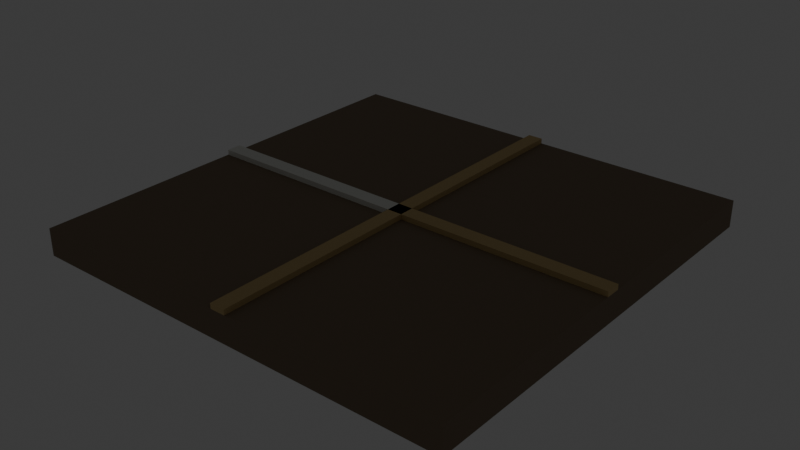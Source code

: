 # Source: source.blend  (saved by Blender 5.2.44; exported with 4.5.12 LTS)
import bpy
from mathutils import Matrix  # noqa: F401  (used for matrix-valued properties, if any)

bpy.ops.wm.read_factory_settings(use_empty=True)
scene = bpy.context.scene
scene.name = 'Scene'

# ---- collections
col_collection = bpy.data.collections.new('Collection'); scene.collection.children.link(col_collection)
col_terrain_grass_flat = bpy.data.collections.new('terrain-grass-flat'); scene.collection.children.link(col_terrain_grass_flat)
col_terrain_grass_block = bpy.data.collections.new('terrain-grass-block'); scene.collection.children.link(col_terrain_grass_block)
col_terrain_grass_edge = bpy.data.collections.new('terrain-grass-edge'); scene.collection.children.link(col_terrain_grass_edge)
col_terrain_grass_outer_corner = bpy.data.collections.new('terrain-grass-outer-corner'); scene.collection.children.link(col_terrain_grass_outer_corner)
col_terrain_grass_inner_corner = bpy.data.collections.new('terrain-grass-inner-corner'); scene.collection.children.link(col_terrain_grass_inner_corner)
col_terrain_grass_slope = bpy.data.collections.new('terrain-grass-slope'); scene.collection.children.link(col_terrain_grass_slope)
col_terrain_grass_stairs = bpy.data.collections.new('terrain-grass-stairs'); scene.collection.children.link(col_terrain_grass_stairs)
col_terrain_grass_pillar = bpy.data.collections.new('terrain-grass-pillar'); scene.collection.children.link(col_terrain_grass_pillar)
col_terrain_soil_flat = bpy.data.collections.new('terrain-soil-flat'); scene.collection.children.link(col_terrain_soil_flat)
col_terrain_soil_block = bpy.data.collections.new('terrain-soil-block'); scene.collection.children.link(col_terrain_soil_block)
col_terrain_soil_edge = bpy.data.collections.new('terrain-soil-edge'); scene.collection.children.link(col_terrain_soil_edge)
col_terrain_soil_outer_corner = bpy.data.collections.new('terrain-soil-outer-corner'); scene.collection.children.link(col_terrain_soil_outer_corner)
col_terrain_soil_inner_corner = bpy.data.collections.new('terrain-soil-inner-corner'); scene.collection.children.link(col_terrain_soil_inner_corner)
col_terrain_soil_slope = bpy.data.collections.new('terrain-soil-slope'); scene.collection.children.link(col_terrain_soil_slope)
col_terrain_soil_stairs = bpy.data.collections.new('terrain-soil-stairs'); scene.collection.children.link(col_terrain_soil_stairs)
col_terrain_soil_pillar = bpy.data.collections.new('terrain-soil-pillar'); scene.collection.children.link(col_terrain_soil_pillar)
col_terrain_sand_flat = bpy.data.collections.new('terrain-sand-flat'); scene.collection.children.link(col_terrain_sand_flat)
col_terrain_sand_block = bpy.data.collections.new('terrain-sand-block'); scene.collection.children.link(col_terrain_sand_block)
col_terrain_sand_edge = bpy.data.collections.new('terrain-sand-edge'); scene.collection.children.link(col_terrain_sand_edge)
col_terrain_sand_outer_corner = bpy.data.collections.new('terrain-sand-outer-corner'); scene.collection.children.link(col_terrain_sand_outer_corner)
col_terrain_sand_inner_corner = bpy.data.collections.new('terrain-sand-inner-corner'); scene.collection.children.link(col_terrain_sand_inner_corner)
col_terrain_sand_slope = bpy.data.collections.new('terrain-sand-slope'); scene.collection.children.link(col_terrain_sand_slope)
col_terrain_sand_stairs = bpy.data.collections.new('terrain-sand-stairs'); scene.collection.children.link(col_terrain_sand_stairs)
col_terrain_sand_pillar = bpy.data.collections.new('terrain-sand-pillar'); scene.collection.children.link(col_terrain_sand_pillar)
col_terrain_rock_flat = bpy.data.collections.new('terrain-rock-flat'); scene.collection.children.link(col_terrain_rock_flat)
col_terrain_rock_block = bpy.data.collections.new('terrain-rock-block'); scene.collection.children.link(col_terrain_rock_block)
col_terrain_rock_edge = bpy.data.collections.new('terrain-rock-edge'); scene.collection.children.link(col_terrain_rock_edge)
col_terrain_rock_outer_corner = bpy.data.collections.new('terrain-rock-outer-corner'); scene.collection.children.link(col_terrain_rock_outer_corner)
col_terrain_rock_inner_corner = bpy.data.collections.new('terrain-rock-inner-corner'); scene.collection.children.link(col_terrain_rock_inner_corner)
col_terrain_rock_slope = bpy.data.collections.new('terrain-rock-slope'); scene.collection.children.link(col_terrain_rock_slope)
col_terrain_rock_stairs = bpy.data.collections.new('terrain-rock-stairs'); scene.collection.children.link(col_terrain_rock_stairs)
col_terrain_rock_pillar = bpy.data.collections.new('terrain-rock-pillar'); scene.collection.children.link(col_terrain_rock_pillar)
col_terrain_snow_flat = bpy.data.collections.new('terrain-snow-flat'); scene.collection.children.link(col_terrain_snow_flat)
col_terrain_snow_block = bpy.data.collections.new('terrain-snow-block'); scene.collection.children.link(col_terrain_snow_block)
col_terrain_snow_edge = bpy.data.collections.new('terrain-snow-edge'); scene.collection.children.link(col_terrain_snow_edge)
col_terrain_snow_outer_corner = bpy.data.collections.new('terrain-snow-outer-corner'); scene.collection.children.link(col_terrain_snow_outer_corner)
col_terrain_snow_inner_corner = bpy.data.collections.new('terrain-snow-inner-corner'); scene.collection.children.link(col_terrain_snow_inner_corner)
col_terrain_snow_slope = bpy.data.collections.new('terrain-snow-slope'); scene.collection.children.link(col_terrain_snow_slope)
col_terrain_snow_stairs = bpy.data.collections.new('terrain-snow-stairs'); scene.collection.children.link(col_terrain_snow_stairs)
col_terrain_snow_pillar = bpy.data.collections.new('terrain-snow-pillar'); scene.collection.children.link(col_terrain_snow_pillar)
col_terrain_metal_flat = bpy.data.collections.new('terrain-metal-flat'); scene.collection.children.link(col_terrain_metal_flat)
col_terrain_metal_block = bpy.data.collections.new('terrain-metal-block'); scene.collection.children.link(col_terrain_metal_block)
col_terrain_metal_edge = bpy.data.collections.new('terrain-metal-edge'); scene.collection.children.link(col_terrain_metal_edge)
col_terrain_metal_outer_corner = bpy.data.collections.new('terrain-metal-outer-corner'); scene.collection.children.link(col_terrain_metal_outer_corner)
col_terrain_metal_inner_corner = bpy.data.collections.new('terrain-metal-inner-corner'); scene.collection.children.link(col_terrain_metal_inner_corner)
col_terrain_metal_slope = bpy.data.collections.new('terrain-metal-slope'); scene.collection.children.link(col_terrain_metal_slope)
col_terrain_metal_stairs = bpy.data.collections.new('terrain-metal-stairs'); scene.collection.children.link(col_terrain_metal_stairs)
col_terrain_metal_pillar = bpy.data.collections.new('terrain-metal-pillar'); scene.collection.children.link(col_terrain_metal_pillar)
col_terrain_water_deep = bpy.data.collections.new('terrain-water-deep'); scene.collection.children.link(col_terrain_water_deep)
col_terrain_water_shallow = bpy.data.collections.new('terrain-water-shallow'); scene.collection.children.link(col_terrain_water_shallow)
col_terrain_water_shore = bpy.data.collections.new('terrain-water-shore'); scene.collection.children.link(col_terrain_water_shore)
col_terrain_water_corner = bpy.data.collections.new('terrain-water-corner'); scene.collection.children.link(col_terrain_water_corner)
col_terrain_water_inlet = bpy.data.collections.new('terrain-water-inlet'); scene.collection.children.link(col_terrain_water_inlet)
col_terrain_river_straight = bpy.data.collections.new('terrain-river-straight'); scene.collection.children.link(col_terrain_river_straight)
col_terrain_river_bend = bpy.data.collections.new('terrain-river-bend'); scene.collection.children.link(col_terrain_river_bend)
col_terrain_river_fork = bpy.data.collections.new('terrain-river-fork'); scene.collection.children.link(col_terrain_river_fork)
col_terrain_canal_straight = bpy.data.collections.new('terrain-canal-straight'); scene.collection.children.link(col_terrain_canal_straight)
col_terrain_canal_lock = bpy.data.collections.new('terrain-canal-lock'); scene.collection.children.link(col_terrain_canal_lock)
col_terrain_waterfall = bpy.data.collections.new('terrain-waterfall'); scene.collection.children.link(col_terrain_waterfall)
col_terrain_lava_flat = bpy.data.collections.new('terrain-lava-flat'); scene.collection.children.link(col_terrain_lava_flat)
col_terrain_lava_edge = bpy.data.collections.new('terrain-lava-edge'); scene.collection.children.link(col_terrain_lava_edge)
col_terrain_path_straight = bpy.data.collections.new('terrain-path-straight'); scene.collection.children.link(col_terrain_path_straight)
col_terrain_path_corner = bpy.data.collections.new('terrain-path-corner'); scene.collection.children.link(col_terrain_path_corner)
col_terrain_path_t_junction = bpy.data.collections.new('terrain-path-t-junction'); scene.collection.children.link(col_terrain_path_t_junction)
col_terrain_path_cross = bpy.data.collections.new('terrain-path-cross'); scene.collection.children.link(col_terrain_path_cross)

# ---- materials (node trees are filled in below, after node groups)
mat_poly_surface = bpy.data.materials.new('poly.surface')
mat_poly_metal = bpy.data.materials.new('poly.metal')
mat_poly_glass = bpy.data.materials.new('poly.glass')
mat_poly_light = bpy.data.materials.new('poly.light')

# ---- material node trees
mat_poly_surface.use_nodes = True; mat_poly_surface.node_tree.nodes.clear()
_N = mat_poly_surface.node_tree.nodes; _L = mat_poly_surface.node_tree.links
n0 = _N.new('ShaderNodeBsdfPrincipled'); n0.name = 'Principled BSDF'; n0.location = (-200, 100)
n0.inputs[2].default_value = 0.8
n0.inputs[10].default_value = 0.005
n1 = _N.new('ShaderNodeOutputMaterial'); n1.name = 'Material Output'; n1.location = (200, 100)
n2 = _N.new('ShaderNodeVertexColor'); n2.name = 'Palette'; n2.location = (0, 0)
n2.layer_name = 'Color'
_L.new(n0.outputs[0], n1.inputs[0])
_L.new(n2.outputs[0], n0.inputs[0])
n1.is_active_output = True
mat_poly_metal.use_nodes = True; mat_poly_metal.node_tree.nodes.clear()
_N = mat_poly_metal.node_tree.nodes; _L = mat_poly_metal.node_tree.links
n0 = _N.new('ShaderNodeBsdfPrincipled'); n0.name = 'Principled BSDF'; n0.location = (-200, 100)
n0.inputs[1].default_value = 0.5
n0.inputs[2].default_value = 0.4
n0.inputs[10].default_value = 0.005
n1 = _N.new('ShaderNodeOutputMaterial'); n1.name = 'Material Output'; n1.location = (200, 100)
n2 = _N.new('ShaderNodeVertexColor'); n2.name = 'Palette'; n2.location = (0, 0)
n2.layer_name = 'Color'
_L.new(n0.outputs[0], n1.inputs[0])
_L.new(n2.outputs[0], n0.inputs[0])
n1.is_active_output = True
mat_poly_glass.use_nodes = True; mat_poly_glass.node_tree.nodes.clear()
_N = mat_poly_glass.node_tree.nodes; _L = mat_poly_glass.node_tree.links
n0 = _N.new('ShaderNodeBsdfPrincipled'); n0.name = 'Principled BSDF'; n0.location = (-200, 100)
n0.inputs[1].default_value = 0.25
n0.inputs[2].default_value = 0.22
n0.inputs[10].default_value = 0.005
n1 = _N.new('ShaderNodeOutputMaterial'); n1.name = 'Material Output'; n1.location = (200, 100)
n2 = _N.new('ShaderNodeVertexColor'); n2.name = 'Palette'; n2.location = (0, 0)
n2.layer_name = 'Color'
_L.new(n0.outputs[0], n1.inputs[0])
_L.new(n2.outputs[0], n0.inputs[0])
n1.is_active_output = True
mat_poly_light.use_nodes = True; mat_poly_light.node_tree.nodes.clear()
_N = mat_poly_light.node_tree.nodes; _L = mat_poly_light.node_tree.links
n0 = _N.new('ShaderNodeBsdfPrincipled'); n0.name = 'Principled BSDF'; n0.location = (-200, 100)
n0.inputs[10].default_value = 0.005
n0.inputs[28].default_value = 1.5
n1 = _N.new('ShaderNodeOutputMaterial'); n1.name = 'Material Output'; n1.location = (200, 100)
n2 = _N.new('ShaderNodeVertexColor'); n2.name = 'Palette'; n2.location = (0, 0)
n2.layer_name = 'Color'
_L.new(n0.outputs[0], n1.inputs[0])
_L.new(n2.outputs[0], n0.inputs[0])
_L.new(n2.outputs[0], n0.inputs[27])
n1.is_active_output = True

# ---- world
world_world = bpy.data.worlds.new('World'); scene.world = world_world
world_world.use_nodes = True; world_world.node_tree.nodes.clear()
_N = world_world.node_tree.nodes; _L = world_world.node_tree.links
n0 = _N.new('ShaderNodeOutputWorld'); n0.name = 'World Output'; n0.location = (200, 100)
n1 = _N.new('ShaderNodeBackground'); n1.name = 'Background'; n1.location = (-200, 100)
n1.inputs[0].default_value = (0.05088, 0.05088, 0.05088, 1.0)
_L.new(n1.outputs[0], n0.inputs[0])
n0.is_active_output = True
world_world.color = (0.05088, 0.05088, 0.05088)
world_world.sun_shadow_jitter_overblur = 0.0

# ---- meshes
me_terrain_path_cross__body = bpy.data.meshes.new('terrain-path-cross__body')
me_terrain_path_cross__body.from_pydata([(-1.0, 1.0, -0.125), (-1.0, -1.0, -0.125), (-1.0, 1.0, 0.0), (-1.0, -1.0, 0.0), (1.0, 1.0, -0.125), (1.0, -1.0, -0.125), (1.0, 1.0, 0.0), (1.0, -1.0, 0.0), (-0.035, 1.0, 0.0), (-0.035, -1.0, 0.0), (-0.035, 1.0, 0.024), (-0.035, -1.0, 0.024), (0.035, 1.0, 0.0), (0.035, -1.0, 0.0), (0.035, 1.0, 0.024), (0.035, -1.0, 0.024), (0.0, 0.035, 0.0), (0.0, -0.035, 0.0), (0.0, 0.035, 0.024), (0.0, -0.035, 0.024), (1.0, 0.035, 0.0), (1.0, -0.035, 0.0), (1.0, 0.035, 0.024), (1.0, -0.035, 0.024), (-1.0, 0.035, 0.0), (-1.0, -0.035, 0.0), (-1.0, 0.035, 0.024), (-1.0, -0.035, 0.024), (0.0, 0.035, 0.0), (0.0, -0.035, 0.0), (0.0, 0.035, 0.024), (0.0, -0.035, 0.024)], [], [(0, 1, 3, 2), (2, 3, 7, 6), (6, 7, 5, 4), (4, 5, 1, 0), (2, 6, 4, 0), (7, 3, 1, 5), (8, 9, 11, 10), (10, 11, 15, 14), (14, 15, 13, 12), (12, 13, 9, 8), (10, 14, 12, 8), (15, 11, 9, 13), (16, 17, 19, 18), (18, 19, 23, 22), (22, 23, 21, 20), (20, 21, 17, 16), (18, 22, 20, 16), (23, 19, 17, 21), (24, 25, 27, 26), (26, 27, 31, 30), (30, 31, 29, 28), (28, 29, 25, 24), (26, 30, 28, 24), (31, 27, 25, 29)])
_ca = me_terrain_path_cross__body.color_attributes.new('Color', 'FLOAT_COLOR', 'CORNER')
_ca.data.foreach_set('color', [0.2232, 0.1651, 0.107, 1.0, 0.2232, 0.1651, 0.107, 1.0, 0.2232, 0.1651, 0.107, 1.0, 0.2232, 0.1651, 0.107, 1.0, 0.2232, 0.1651, 0.107, 1.0, 0.2232, 0.1651, 0.107, 1.0, 0.2232, 0.1651, 0.107, 1.0, 0.2232, 0.1651, 0.107, 1.0, 0.2232, 0.1651, 0.107, 1.0, 0.2232, 0.1651, 0.107, 1.0, 0.2232, 0.1651, 0.107, 1.0, 0.2232, 0.1651, 0.107, 1.0, 0.2232, 0.1651, 0.107, 1.0, 0.2232, 0.1651, 0.107, 1.0, 0.2232, 0.1651, 0.107, 1.0, 0.2232, 0.1651, 0.107, 1.0, 0.2232, 0.1651, 0.107, 1.0, 0.2232, 0.1651, 0.107, 1.0, 0.2232, 0.1651, 0.107, 1.0, 0.2232, 0.1651, 0.107, 1.0, 0.2232, 0.1651, 0.107, 1.0, 0.2232, 0.1651, 0.107, 1.0, 0.2232, 0.1651, 0.107, 1.0, 0.2232, 0.1651, 0.107, 1.0, 0.5972, 0.4342, 0.1946, 1.0, 0.5972, 0.4342, 0.1946, 1.0, 0.5972, 0.4342, 0.1946, 1.0, 0.5972, 0.4342, 0.1946, 1.0, 0.5972, 0.4342, 0.1946, 1.0, 0.5972, 0.4342, 0.1946, 1.0, 0.5972, 0.4342, 0.1946, 1.0, 0.5972, 0.4342, 0.1946, 1.0, 0.5972, 0.4342, 0.1946, 1.0, 0.5972, 0.4342, 0.1946, 1.0, 0.5972, 0.4342, 0.1946, 1.0, 0.5972, 0.4342, 0.1946, 1.0, 0.5972, 0.4342, 0.1946, 1.0, 0.5972, 0.4342, 0.1946, 1.0, 0.5972, 0.4342, 0.1946, 1.0, 0.5972, 0.4342, 0.1946, 1.0, 0.5972, 0.4342, 0.1946, 1.0, 0.5972, 0.4342, 0.1946, 1.0, 0.5972, 0.4342, 0.1946, 1.0, 0.5972, 0.4342, 0.1946, 1.0, 0.5972, 0.4342, 0.1946, 1.0, 0.5972, 0.4342, 0.1946, 1.0, 0.5972, 0.4342, 0.1946, 1.0, 0.5972, 0.4342, 0.1946, 1.0, 0.5972, 0.4342, 0.1946, 1.0, 0.5972, 0.4342, 0.1946, 1.0, 0.5972, 0.4342, 0.1946, 1.0, 0.5972, 0.4342, 0.1946, 1.0, 0.5972, 0.4342, 0.1946, 1.0, 0.5972, 0.4342, 0.1946, 1.0, 0.5972, 0.4342, 0.1946, 1.0, 0.5972, 0.4342, 0.1946, 1.0, 0.5972, 0.4342, 0.1946, 1.0, 0.5972, 0.4342, 0.1946, 1.0, 0.5972, 0.4342, 0.1946, 1.0, 0.5972, 0.4342, 0.1946, 1.0, 0.5972, 0.4342, 0.1946, 1.0, 0.5972, 0.4342, 0.1946, 1.0, 0.5972, 0.4342, 0.1946, 1.0, 0.5972, 0.4342, 0.1946, 1.0, 0.5972, 0.4342, 0.1946, 1.0, 0.5972, 0.4342, 0.1946, 1.0, 0.5972, 0.4342, 0.1946, 1.0, 0.5972, 0.4342, 0.1946, 1.0, 0.5972, 0.4342, 0.1946, 1.0, 0.5972, 0.4342, 0.1946, 1.0, 0.5972, 0.4342, 0.1946, 1.0, 0.5972, 0.4342, 0.1946, 1.0, 0.8388, 0.8469, 0.7835, 1.0, 0.8388, 0.8469, 0.7835, 1.0, 0.8388, 0.8469, 0.7835, 1.0, 0.8388, 0.8469, 0.7835, 1.0, 0.8388, 0.8469, 0.7835, 1.0, 0.8388, 0.8469, 0.7835, 1.0, 0.8388, 0.8469, 0.7835, 1.0, 0.8388, 0.8469, 0.7835, 1.0, 0.8388, 0.8469, 0.7835, 1.0, 0.8388, 0.8469, 0.7835, 1.0, 0.8388, 0.8469, 0.7835, 1.0, 0.8388, 0.8469, 0.7835, 1.0, 0.8388, 0.8469, 0.7835, 1.0, 0.8388, 0.8469, 0.7835, 1.0, 0.8388, 0.8469, 0.7835, 1.0, 0.8388, 0.8469, 0.7835, 1.0, 0.8388, 0.8469, 0.7835, 1.0, 0.8388, 0.8469, 0.7835, 1.0, 0.8388, 0.8469, 0.7835, 1.0, 0.8388, 0.8469, 0.7835, 1.0, 0.8388, 0.8469, 0.7835, 1.0, 0.8388, 0.8469, 0.7835, 1.0, 0.8388, 0.8469, 0.7835, 1.0, 0.8388, 0.8469, 0.7835, 1.0])
me_terrain_path_cross__body.materials.append(mat_poly_surface)
me_terrain_path_cross__body.materials.append(mat_poly_metal)
me_terrain_path_cross__body.materials.append(mat_poly_glass)
me_terrain_path_cross__body.materials.append(mat_poly_light)
me_terrain_path_cross__body.update()

# ---- objects
ob_terrain_path_cross = bpy.data.objects.new('terrain-path-cross', None)
ob_terrain_path_cross__body = bpy.data.objects.new('terrain-path-cross__body', me_terrain_path_cross__body)

# ---- transforms, parenting, visibility, modifiers, constraints
ob_terrain_path_cross.location = (0.0, 0.0, 0.0)
ob_terrain_path_cross__body.parent = ob_terrain_path_cross
ob_terrain_path_cross__body.location = (0.0, 0.0, 0.0)

# ---- collection membership
col_terrain_path_cross.objects.link(ob_terrain_path_cross)
col_terrain_path_cross.objects.link(ob_terrain_path_cross__body)

# ---- scene / render settings (as saved in the file)
scene.frame_start = 1; scene.frame_end = 250; scene.frame_set(1)
scene.render.engine = 'BLENDER_EEVEE_NEXT'
scene.render.fps = 30
scene.render.bake_bias = 0.0
scene.render.bake_samples = 0
scene.render.compositor_device = 'GPU'
scene.eevee.use_volume_custom_range = False
scene.eevee.fast_gi_thickness_near = 0.1
scene.eevee.fast_gi_thickness_far = 0.0
scene.eevee.ray_tracing_options.screen_trace_thickness = 0.1
bpy.context.view_layer.update()

# ---- added for rendering (the .blend has no active camera): camera
cam_auto = bpy.data.cameras.new('AutoCamera')
cam_auto.lens = 50.0
cam_auto.sensor_width = 36.0
cam_auto.clip_end = 1000.0
ob_auto_camera = bpy.data.objects.new('AutoCamera', cam_auto)
scene.collection.objects.link(ob_auto_camera)
ob_auto_camera.location = (2.62056, -3.14467, 2.04595)
ob_auto_camera.rotation_euler = (1.09748, -7.21219e-08, 0.694738)
scene.camera = ob_auto_camera
bpy.context.view_layer.update()
